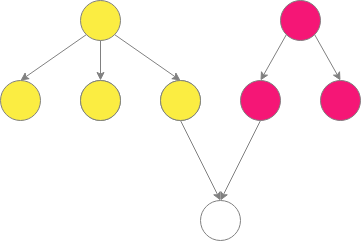

The diagram above was exported from draw.io. Its source (the exported page's mxGraphModel, read from the mxfile embedded in the PNG):
<mxGraphModel dx="1422" dy="752" grid="1" gridSize="10" guides="1" tooltips="1" connect="1" arrows="1" fold="1" page="1" pageScale="1" pageWidth="850" pageHeight="1100" math="0" shadow="0">
  <root>
    <mxCell id="0" />
    <mxCell id="1" parent="0" />
    <mxCell id="juTG4tZt-8ZcN4HysLYg-1" value="" style="ellipse;whiteSpace=wrap;html=1;fillColor=#fbed42;strokeColor=#808080;" parent="1" vertex="1">
      <mxGeometry x="320" y="160" width="40" height="40" as="geometry" />
    </mxCell>
    <mxCell id="juTG4tZt-8ZcN4HysLYg-2" value="" style="ellipse;whiteSpace=wrap;html=1;fillColor=#f51676;strokeColor=#808080;" parent="1" vertex="1">
      <mxGeometry x="520" y="160" width="40" height="40" as="geometry" />
    </mxCell>
    <mxCell id="juTG4tZt-8ZcN4HysLYg-3" value="" style="ellipse;whiteSpace=wrap;html=1;fillColor=#fbed42;strokeColor=#808080;" parent="1" vertex="1">
      <mxGeometry x="240" y="240" width="40" height="40" as="geometry" />
    </mxCell>
    <mxCell id="juTG4tZt-8ZcN4HysLYg-4" value="" style="endArrow=classic;html=1;exitX=0;exitY=1;exitDx=0;exitDy=0;entryX=0.5;entryY=0;entryDx=0;entryDy=0;strokeColor=#808080;" parent="1" source="juTG4tZt-8ZcN4HysLYg-1" target="juTG4tZt-8ZcN4HysLYg-3" edge="1">
      <mxGeometry width="50" height="50" relative="1" as="geometry">
        <mxPoint x="400" y="400" as="sourcePoint" />
        <mxPoint x="450" y="350" as="targetPoint" />
      </mxGeometry>
    </mxCell>
    <mxCell id="juTG4tZt-8ZcN4HysLYg-5" value="" style="ellipse;whiteSpace=wrap;html=1;fillColor=#00CC00;strokeColor=#808080;" parent="1" vertex="1">
      <mxGeometry x="320" y="240" width="40" height="40" as="geometry" />
    </mxCell>
    <mxCell id="juTG4tZt-8ZcN4HysLYg-6" value="" style="ellipse;whiteSpace=wrap;html=1;fillColor=#00CC00;strokeColor=#808080;" parent="1" vertex="1">
      <mxGeometry x="400" y="240" width="40" height="40" as="geometry" />
    </mxCell>
    <mxCell id="juTG4tZt-8ZcN4HysLYg-7" value="" style="endArrow=classic;html=1;exitX=0.5;exitY=1;exitDx=0;exitDy=0;entryX=0.5;entryY=0;entryDx=0;entryDy=0;strokeColor=#808080;" parent="1" source="juTG4tZt-8ZcN4HysLYg-1" target="juTG4tZt-8ZcN4HysLYg-5" edge="1">
      <mxGeometry width="50" height="50" relative="1" as="geometry">
        <mxPoint x="400" y="400" as="sourcePoint" />
        <mxPoint x="450" y="350" as="targetPoint" />
      </mxGeometry>
    </mxCell>
    <mxCell id="juTG4tZt-8ZcN4HysLYg-8" value="" style="endArrow=classic;html=1;exitX=1;exitY=1;exitDx=0;exitDy=0;entryX=0.5;entryY=0;entryDx=0;entryDy=0;strokeColor=#808080;" parent="1" source="juTG4tZt-8ZcN4HysLYg-1" target="juTG4tZt-8ZcN4HysLYg-6" edge="1">
      <mxGeometry width="50" height="50" relative="1" as="geometry">
        <mxPoint x="400" y="400" as="sourcePoint" />
        <mxPoint x="450" y="350" as="targetPoint" />
      </mxGeometry>
    </mxCell>
    <mxCell id="juTG4tZt-8ZcN4HysLYg-9" value="" style="ellipse;whiteSpace=wrap;html=1;fillColor=#f51676;strokeColor=#808080;" parent="1" vertex="1">
      <mxGeometry x="480" y="240" width="40" height="40" as="geometry" />
    </mxCell>
    <mxCell id="juTG4tZt-8ZcN4HysLYg-10" value="" style="ellipse;whiteSpace=wrap;html=1;fillColor=#f51676;strokeColor=#808080;" parent="1" vertex="1">
      <mxGeometry x="560" y="240" width="40" height="40" as="geometry" />
    </mxCell>
    <mxCell id="juTG4tZt-8ZcN4HysLYg-12" value="" style="endArrow=classic;html=1;exitX=0;exitY=1;exitDx=0;exitDy=0;entryX=0.5;entryY=0;entryDx=0;entryDy=0;strokeColor=#808080;" parent="1" source="juTG4tZt-8ZcN4HysLYg-2" target="juTG4tZt-8ZcN4HysLYg-9" edge="1">
      <mxGeometry width="50" height="50" relative="1" as="geometry">
        <mxPoint x="360" y="400" as="sourcePoint" />
        <mxPoint x="410" y="350" as="targetPoint" />
      </mxGeometry>
    </mxCell>
    <mxCell id="juTG4tZt-8ZcN4HysLYg-13" value="" style="endArrow=classic;html=1;exitX=1;exitY=1;exitDx=0;exitDy=0;entryX=0.5;entryY=0;entryDx=0;entryDy=0;strokeColor=#808080;" parent="1" source="juTG4tZt-8ZcN4HysLYg-2" target="juTG4tZt-8ZcN4HysLYg-10" edge="1">
      <mxGeometry width="50" height="50" relative="1" as="geometry">
        <mxPoint x="535.8578643762689" y="204.14213562373106" as="sourcePoint" />
        <mxPoint x="510" y="250" as="targetPoint" />
      </mxGeometry>
    </mxCell>
    <mxCell id="juTG4tZt-8ZcN4HysLYg-15" value="" style="ellipse;whiteSpace=wrap;html=1;fillColor=none;strokeColor=#808080;" parent="1" vertex="1">
      <mxGeometry x="440" y="360" width="40" height="40" as="geometry" />
    </mxCell>
    <mxCell id="juTG4tZt-8ZcN4HysLYg-16" value="" style="endArrow=classic;html=1;exitX=0.5;exitY=1;exitDx=0;exitDy=0;entryX=0.5;entryY=0;entryDx=0;entryDy=0;strokeColor=#808080;" parent="1" source="juTG4tZt-8ZcN4HysLYg-6" target="juTG4tZt-8ZcN4HysLYg-15" edge="1">
      <mxGeometry width="50" height="50" relative="1" as="geometry">
        <mxPoint x="400" y="400" as="sourcePoint" />
        <mxPoint x="450" y="350" as="targetPoint" />
      </mxGeometry>
    </mxCell>
    <mxCell id="juTG4tZt-8ZcN4HysLYg-17" value="" style="endArrow=classic;html=1;exitX=0.5;exitY=1;exitDx=0;exitDy=0;strokeColor=#808080;" parent="1" source="juTG4tZt-8ZcN4HysLYg-9" edge="1">
      <mxGeometry width="50" height="50" relative="1" as="geometry">
        <mxPoint x="430" y="290" as="sourcePoint" />
        <mxPoint x="460" y="360" as="targetPoint" />
      </mxGeometry>
    </mxCell>
    <mxCell id="6whCPQm826mARv0RLkN0-1" value="" style="ellipse;whiteSpace=wrap;html=1;fillColor=#fbed42;strokeColor=#808080;" vertex="1" parent="1">
      <mxGeometry x="400" y="240" width="40" height="40" as="geometry" />
    </mxCell>
    <mxCell id="6whCPQm826mARv0RLkN0-2" value="" style="ellipse;whiteSpace=wrap;html=1;fillColor=#fbed42;strokeColor=#808080;" vertex="1" parent="1">
      <mxGeometry x="320" y="240" width="40" height="40" as="geometry" />
    </mxCell>
  </root>
</mxGraphModel>